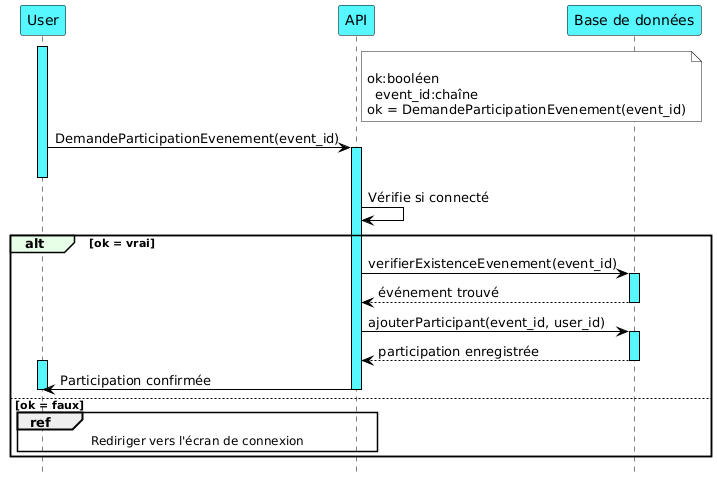

The diagram above was rendered by PlantUML. Its source (embedded in the PNG):
@startuml
hide footbox
skinparam backgroundColor #FFFFFF
skinparam sequence {
    ArrowColor #000000
    LifeLineBorderColor #000000
    LifeLineBackgroundColor #E6E6E6
    ParticipantBackgroundColor #56F7FF
    ParticipantBorderColor #000000
    ActorBackgroundColor #FFCC99
    ActorBorderColor #000000
    AltBackgroundColor #FFFFFF
    GroupBackgroundColor #E6FFE6
    GroupBorderColor #000000
}

skinparam sequenceActivationBackgroundColor User #56F7FF   
skinparam sequenceActivationBackgroundColor API  #56F7FF  
skinparam sequenceActivationBackgroundColor DB   #56F7FF   

note right of API #FFFFFF 

  ok:booléen 
    event_id:chaîne
  ok = DemandeParticipationEvenement(event_id)
end note 
participant "User" as User 
participant "API" as API 
participant "Base de données" as DB 
  

activate User #56F7FF
User -> API : DemandeParticipationEvenement(event_id)
activate API #56F7FF
deactivate User

API -> API : Vérifie si connecté

alt ok = vrai
    API -> DB : verifierExistenceEvenement(event_id)
    activate DB #56F7FF
    DB --> API : événement trouvé
    deactivate DB

    API -> DB : ajouterParticipant(event_id, user_id)
    activate DB #56F7FF
    DB --> API : participation enregistrée
    deactivate DB
    activate User #56F7FF
    API -> User : Participation confirmée
    deactivate User
    deactivate API
else ok = faux
    ref over User, API : Rediriger vers l'écran de connexion
end

deactivate API
@enduml